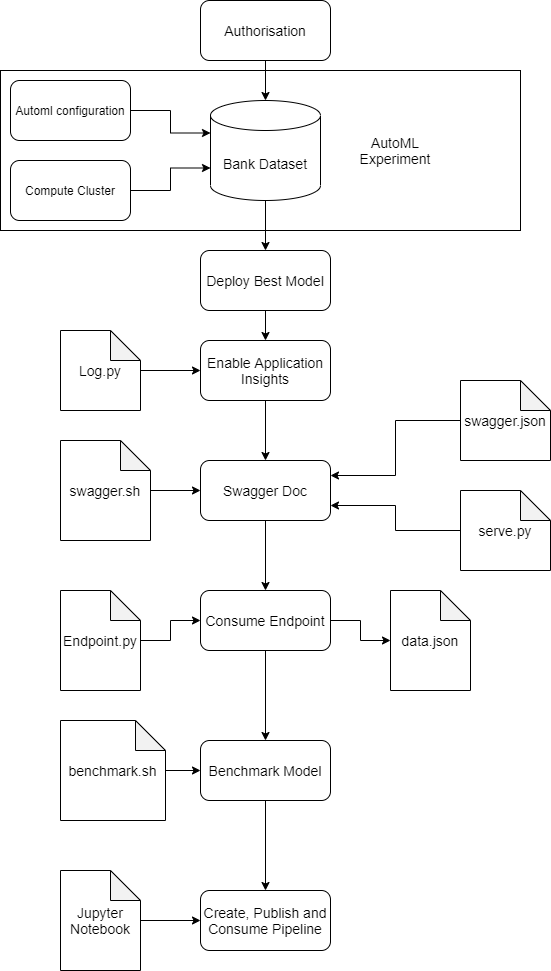

The diagram above was exported from draw.io. Its source (the exported page's mxGraphModel, read from the mxfile embedded in the PNG):
<mxGraphModel dx="1038" dy="523" grid="1" gridSize="10" guides="1" tooltips="1" connect="1" arrows="1" fold="1" page="1" pageScale="1" pageWidth="827" pageHeight="1169" math="0" shadow="0">
  <root>
    <mxCell id="0" />
    <mxCell id="1" parent="0" />
    <mxCell id="VQBd0XgHNjQ8o9FfcuG1-39" value="" style="rounded=0;whiteSpace=wrap;html=1;" vertex="1" parent="1">
      <mxGeometry x="100" y="180" width="520" height="160" as="geometry" />
    </mxCell>
    <mxCell id="VQBd0XgHNjQ8o9FfcuG1-35" value="" style="edgeStyle=orthogonalEdgeStyle;rounded=0;orthogonalLoop=1;jettySize=auto;html=1;" edge="1" parent="1" source="VQBd0XgHNjQ8o9FfcuG1-2" target="VQBd0XgHNjQ8o9FfcuG1-23">
      <mxGeometry relative="1" as="geometry" />
    </mxCell>
    <mxCell id="VQBd0XgHNjQ8o9FfcuG1-2" value="&lt;font style=&quot;font-size: 14px&quot;&gt;Bank Dataset&lt;/font&gt;" style="shape=cylinder3;whiteSpace=wrap;html=1;boundedLbl=1;backgroundOutline=1;size=15;" vertex="1" parent="1">
      <mxGeometry x="310" y="210" width="110" height="100" as="geometry" />
    </mxCell>
    <mxCell id="VQBd0XgHNjQ8o9FfcuG1-34" value="" style="edgeStyle=orthogonalEdgeStyle;rounded=0;orthogonalLoop=1;jettySize=auto;html=1;" edge="1" parent="1" source="VQBd0XgHNjQ8o9FfcuG1-5" target="VQBd0XgHNjQ8o9FfcuG1-2">
      <mxGeometry relative="1" as="geometry" />
    </mxCell>
    <mxCell id="VQBd0XgHNjQ8o9FfcuG1-5" value="&lt;font style=&quot;font-size: 14px&quot;&gt;Authorisation&lt;/font&gt;" style="rounded=1;whiteSpace=wrap;html=1;" vertex="1" parent="1">
      <mxGeometry x="300" y="110" width="130" height="60" as="geometry" />
    </mxCell>
    <mxCell id="VQBd0XgHNjQ8o9FfcuG1-37" style="edgeStyle=orthogonalEdgeStyle;rounded=0;orthogonalLoop=1;jettySize=auto;html=1;entryX=0;entryY=0;entryDx=0;entryDy=67.5;entryPerimeter=0;" edge="1" parent="1" source="VQBd0XgHNjQ8o9FfcuG1-6" target="VQBd0XgHNjQ8o9FfcuG1-2">
      <mxGeometry relative="1" as="geometry" />
    </mxCell>
    <mxCell id="VQBd0XgHNjQ8o9FfcuG1-6" value="Compute Cluster" style="rounded=1;whiteSpace=wrap;html=1;" vertex="1" parent="1">
      <mxGeometry x="110" y="270" width="120" height="60" as="geometry" />
    </mxCell>
    <mxCell id="VQBd0XgHNjQ8o9FfcuG1-36" style="edgeStyle=orthogonalEdgeStyle;rounded=0;orthogonalLoop=1;jettySize=auto;html=1;entryX=0;entryY=0;entryDx=0;entryDy=32.5;entryPerimeter=0;" edge="1" parent="1" source="VQBd0XgHNjQ8o9FfcuG1-7" target="VQBd0XgHNjQ8o9FfcuG1-2">
      <mxGeometry relative="1" as="geometry" />
    </mxCell>
    <mxCell id="VQBd0XgHNjQ8o9FfcuG1-7" value="Automl configuration" style="rounded=1;whiteSpace=wrap;html=1;" vertex="1" parent="1">
      <mxGeometry x="110" y="190" width="120" height="60" as="geometry" />
    </mxCell>
    <mxCell id="VQBd0XgHNjQ8o9FfcuG1-41" value="" style="edgeStyle=orthogonalEdgeStyle;rounded=0;orthogonalLoop=1;jettySize=auto;html=1;" edge="1" parent="1" source="VQBd0XgHNjQ8o9FfcuG1-23" target="VQBd0XgHNjQ8o9FfcuG1-24">
      <mxGeometry relative="1" as="geometry" />
    </mxCell>
    <mxCell id="VQBd0XgHNjQ8o9FfcuG1-23" value="&lt;font style=&quot;font-size: 14px&quot;&gt;Deploy Best Model&lt;/font&gt;" style="rounded=1;whiteSpace=wrap;html=1;" vertex="1" parent="1">
      <mxGeometry x="300" y="360" width="130" height="60" as="geometry" />
    </mxCell>
    <mxCell id="VQBd0XgHNjQ8o9FfcuG1-42" value="" style="edgeStyle=orthogonalEdgeStyle;rounded=0;orthogonalLoop=1;jettySize=auto;html=1;" edge="1" parent="1" source="VQBd0XgHNjQ8o9FfcuG1-24" target="VQBd0XgHNjQ8o9FfcuG1-26">
      <mxGeometry relative="1" as="geometry" />
    </mxCell>
    <mxCell id="VQBd0XgHNjQ8o9FfcuG1-24" value="&lt;font style=&quot;font-size: 14px&quot;&gt;Enable Application Insights&lt;/font&gt;" style="rounded=1;whiteSpace=wrap;html=1;" vertex="1" parent="1">
      <mxGeometry x="300" y="450" width="130" height="60" as="geometry" />
    </mxCell>
    <mxCell id="VQBd0XgHNjQ8o9FfcuG1-53" value="" style="edgeStyle=orthogonalEdgeStyle;rounded=0;orthogonalLoop=1;jettySize=auto;html=1;" edge="1" parent="1" source="VQBd0XgHNjQ8o9FfcuG1-26" target="VQBd0XgHNjQ8o9FfcuG1-27">
      <mxGeometry relative="1" as="geometry" />
    </mxCell>
    <mxCell id="VQBd0XgHNjQ8o9FfcuG1-26" value="&lt;font style=&quot;font-size: 14px&quot;&gt;Swagger Doc&lt;/font&gt;" style="rounded=1;whiteSpace=wrap;html=1;" vertex="1" parent="1">
      <mxGeometry x="300" y="570" width="130" height="60" as="geometry" />
    </mxCell>
    <mxCell id="VQBd0XgHNjQ8o9FfcuG1-52" value="" style="edgeStyle=orthogonalEdgeStyle;rounded=0;orthogonalLoop=1;jettySize=auto;html=1;" edge="1" parent="1" source="VQBd0XgHNjQ8o9FfcuG1-27" target="VQBd0XgHNjQ8o9FfcuG1-28">
      <mxGeometry relative="1" as="geometry" />
    </mxCell>
    <mxCell id="VQBd0XgHNjQ8o9FfcuG1-71" style="edgeStyle=orthogonalEdgeStyle;rounded=0;orthogonalLoop=1;jettySize=auto;html=1;" edge="1" parent="1" source="VQBd0XgHNjQ8o9FfcuG1-27" target="VQBd0XgHNjQ8o9FfcuG1-70">
      <mxGeometry relative="1" as="geometry" />
    </mxCell>
    <mxCell id="VQBd0XgHNjQ8o9FfcuG1-27" value="&lt;font style=&quot;font-size: 14px&quot;&gt;Consume Endpoint&lt;/font&gt;" style="rounded=1;whiteSpace=wrap;html=1;" vertex="1" parent="1">
      <mxGeometry x="300" y="700" width="130" height="60" as="geometry" />
    </mxCell>
    <mxCell id="VQBd0XgHNjQ8o9FfcuG1-51" value="" style="edgeStyle=orthogonalEdgeStyle;rounded=0;orthogonalLoop=1;jettySize=auto;html=1;" edge="1" parent="1" source="VQBd0XgHNjQ8o9FfcuG1-28" target="VQBd0XgHNjQ8o9FfcuG1-30">
      <mxGeometry relative="1" as="geometry" />
    </mxCell>
    <mxCell id="VQBd0XgHNjQ8o9FfcuG1-28" value="&lt;font style=&quot;font-size: 14px&quot;&gt;Benchmark Model&lt;/font&gt;" style="rounded=1;whiteSpace=wrap;html=1;" vertex="1" parent="1">
      <mxGeometry x="300" y="850" width="130" height="60" as="geometry" />
    </mxCell>
    <mxCell id="VQBd0XgHNjQ8o9FfcuG1-30" value="&lt;font style=&quot;font-size: 14px&quot;&gt;Create, Publish and Consume Pipeline&lt;/font&gt;" style="rounded=1;whiteSpace=wrap;html=1;" vertex="1" parent="1">
      <mxGeometry x="300" y="1000" width="130" height="60" as="geometry" />
    </mxCell>
    <mxCell id="VQBd0XgHNjQ8o9FfcuG1-40" value="&lt;font style=&quot;font-size: 14px&quot;&gt;AutoML Experiment&lt;/font&gt;" style="text;html=1;strokeColor=none;fillColor=none;align=center;verticalAlign=middle;whiteSpace=wrap;rounded=0;" vertex="1" parent="1">
      <mxGeometry x="450" y="250" width="90" height="20" as="geometry" />
    </mxCell>
    <mxCell id="VQBd0XgHNjQ8o9FfcuG1-56" value="" style="edgeStyle=orthogonalEdgeStyle;rounded=0;orthogonalLoop=1;jettySize=auto;html=1;" edge="1" parent="1" source="VQBd0XgHNjQ8o9FfcuG1-55" target="VQBd0XgHNjQ8o9FfcuG1-24">
      <mxGeometry relative="1" as="geometry" />
    </mxCell>
    <mxCell id="VQBd0XgHNjQ8o9FfcuG1-55" value="&lt;font style=&quot;font-size: 14px&quot;&gt;Log.py&lt;/font&gt;" style="shape=note;whiteSpace=wrap;html=1;backgroundOutline=1;darkOpacity=0.05;" vertex="1" parent="1">
      <mxGeometry x="160" y="440" width="80" height="80" as="geometry" />
    </mxCell>
    <mxCell id="VQBd0XgHNjQ8o9FfcuG1-76" style="edgeStyle=orthogonalEdgeStyle;rounded=0;orthogonalLoop=1;jettySize=auto;html=1;entryX=0;entryY=0.5;entryDx=0;entryDy=0;" edge="1" parent="1" source="VQBd0XgHNjQ8o9FfcuG1-57" target="VQBd0XgHNjQ8o9FfcuG1-26">
      <mxGeometry relative="1" as="geometry" />
    </mxCell>
    <mxCell id="VQBd0XgHNjQ8o9FfcuG1-57" value="&lt;font style=&quot;font-size: 14px&quot;&gt;swagger.sh&lt;/font&gt;" style="shape=note;whiteSpace=wrap;html=1;backgroundOutline=1;darkOpacity=0.05;" vertex="1" parent="1">
      <mxGeometry x="160" y="550" width="90" height="100" as="geometry" />
    </mxCell>
    <mxCell id="VQBd0XgHNjQ8o9FfcuG1-67" style="edgeStyle=orthogonalEdgeStyle;rounded=0;orthogonalLoop=1;jettySize=auto;html=1;entryX=1;entryY=0.25;entryDx=0;entryDy=0;" edge="1" parent="1" source="VQBd0XgHNjQ8o9FfcuG1-58" target="VQBd0XgHNjQ8o9FfcuG1-26">
      <mxGeometry relative="1" as="geometry" />
    </mxCell>
    <mxCell id="VQBd0XgHNjQ8o9FfcuG1-58" value="&lt;font style=&quot;font-size: 14px&quot;&gt;swagger.json&lt;/font&gt;" style="shape=note;whiteSpace=wrap;html=1;backgroundOutline=1;darkOpacity=0.05;" vertex="1" parent="1">
      <mxGeometry x="560" y="490" width="90" height="80" as="geometry" />
    </mxCell>
    <mxCell id="VQBd0XgHNjQ8o9FfcuG1-63" style="edgeStyle=orthogonalEdgeStyle;rounded=0;orthogonalLoop=1;jettySize=auto;html=1;entryX=1;entryY=0.75;entryDx=0;entryDy=0;" edge="1" parent="1" source="VQBd0XgHNjQ8o9FfcuG1-59" target="VQBd0XgHNjQ8o9FfcuG1-26">
      <mxGeometry relative="1" as="geometry" />
    </mxCell>
    <mxCell id="VQBd0XgHNjQ8o9FfcuG1-59" value="&lt;font style=&quot;font-size: 14px&quot;&gt;serve.py&lt;/font&gt;" style="shape=note;whiteSpace=wrap;html=1;backgroundOutline=1;darkOpacity=0.05;" vertex="1" parent="1">
      <mxGeometry x="560" y="600" width="90" height="80" as="geometry" />
    </mxCell>
    <mxCell id="VQBd0XgHNjQ8o9FfcuG1-69" style="edgeStyle=orthogonalEdgeStyle;rounded=0;orthogonalLoop=1;jettySize=auto;html=1;entryX=0;entryY=0.5;entryDx=0;entryDy=0;" edge="1" parent="1" source="VQBd0XgHNjQ8o9FfcuG1-68" target="VQBd0XgHNjQ8o9FfcuG1-27">
      <mxGeometry relative="1" as="geometry" />
    </mxCell>
    <mxCell id="VQBd0XgHNjQ8o9FfcuG1-68" value="&lt;font style=&quot;font-size: 14px&quot;&gt;Endpoint.py&lt;/font&gt;" style="shape=note;whiteSpace=wrap;html=1;backgroundOutline=1;darkOpacity=0.05;" vertex="1" parent="1">
      <mxGeometry x="160" y="700" width="80" height="100" as="geometry" />
    </mxCell>
    <mxCell id="VQBd0XgHNjQ8o9FfcuG1-70" value="&lt;font style=&quot;font-size: 14px&quot;&gt;data.json&lt;/font&gt;" style="shape=note;whiteSpace=wrap;html=1;backgroundOutline=1;darkOpacity=0.05;" vertex="1" parent="1">
      <mxGeometry x="490" y="700" width="80" height="100" as="geometry" />
    </mxCell>
    <mxCell id="VQBd0XgHNjQ8o9FfcuG1-73" value="" style="edgeStyle=orthogonalEdgeStyle;rounded=0;orthogonalLoop=1;jettySize=auto;html=1;" edge="1" parent="1" source="VQBd0XgHNjQ8o9FfcuG1-72" target="VQBd0XgHNjQ8o9FfcuG1-28">
      <mxGeometry relative="1" as="geometry" />
    </mxCell>
    <mxCell id="VQBd0XgHNjQ8o9FfcuG1-72" value="&lt;font style=&quot;font-size: 14px&quot;&gt;benchmark.sh&lt;/font&gt;" style="shape=note;whiteSpace=wrap;html=1;backgroundOutline=1;darkOpacity=0.05;" vertex="1" parent="1">
      <mxGeometry x="160" y="830" width="105" height="100" as="geometry" />
    </mxCell>
    <mxCell id="VQBd0XgHNjQ8o9FfcuG1-75" value="" style="edgeStyle=orthogonalEdgeStyle;rounded=0;orthogonalLoop=1;jettySize=auto;html=1;" edge="1" parent="1" source="VQBd0XgHNjQ8o9FfcuG1-74" target="VQBd0XgHNjQ8o9FfcuG1-30">
      <mxGeometry relative="1" as="geometry" />
    </mxCell>
    <mxCell id="VQBd0XgHNjQ8o9FfcuG1-74" value="&lt;font style=&quot;font-size: 14px&quot;&gt;Jupyter &lt;/font&gt;&lt;font style=&quot;font-size: 14px&quot;&gt;Notebook&lt;/font&gt;" style="shape=note;whiteSpace=wrap;html=1;backgroundOutline=1;darkOpacity=0.05;" vertex="1" parent="1">
      <mxGeometry x="160" y="980" width="80" height="100" as="geometry" />
    </mxCell>
  </root>
</mxGraphModel>